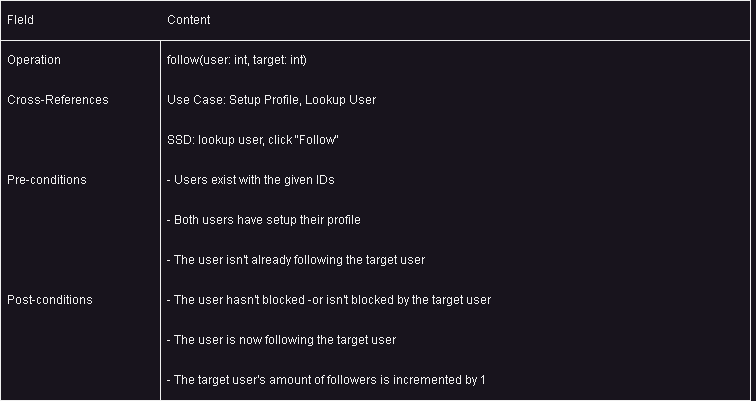

The diagram above was exported from draw.io. Its source (the exported page's mxGraphModel, read from the mxfile embedded in the PNG):
<mxGraphModel dx="1103" dy="643" grid="1" gridSize="10" guides="1" tooltips="1" connect="1" arrows="1" fold="1" page="1" pageScale="1" pageWidth="850" pageHeight="1100" math="0" shadow="0">
  <root>
    <mxCell id="0" />
    <mxCell id="1" parent="0" />
    <mxCell id="F9K8GuY1aQhCdSuFWveW-1" value="" style="rounded=0;whiteSpace=wrap;html=1;" vertex="1" parent="1">
      <mxGeometry x="200" y="120" width="590" height="400" as="geometry" />
    </mxCell>
    <mxCell id="F9K8GuY1aQhCdSuFWveW-2" value="" style="rounded=0;whiteSpace=wrap;html=1;" vertex="1" parent="1">
      <mxGeometry x="40" y="120" width="160" height="400" as="geometry" />
    </mxCell>
    <mxCell id="F9K8GuY1aQhCdSuFWveW-3" value="" style="rounded=0;whiteSpace=wrap;html=1;" vertex="1" parent="1">
      <mxGeometry x="40" y="120" width="750" height="40" as="geometry" />
    </mxCell>
    <mxCell id="F9K8GuY1aQhCdSuFWveW-4" value="FIeld" style="text;html=1;align=left;verticalAlign=middle;whiteSpace=wrap;rounded=0;spacingLeft=5;" vertex="1" parent="1">
      <mxGeometry x="40" y="120" width="160" height="40" as="geometry" />
    </mxCell>
    <mxCell id="F9K8GuY1aQhCdSuFWveW-5" value="Content" style="text;html=1;align=left;verticalAlign=middle;whiteSpace=wrap;rounded=0;spacingLeft=5;" vertex="1" parent="1">
      <mxGeometry x="200" y="120" width="590" height="40" as="geometry" />
    </mxCell>
    <mxCell id="F9K8GuY1aQhCdSuFWveW-6" value="Operation" style="text;html=1;align=left;verticalAlign=middle;whiteSpace=wrap;rounded=0;spacingLeft=5;" vertex="1" parent="1">
      <mxGeometry x="40" y="160" width="160" height="40" as="geometry" />
    </mxCell>
    <mxCell id="F9K8GuY1aQhCdSuFWveW-7" value="Cross-References" style="text;html=1;align=left;verticalAlign=middle;whiteSpace=wrap;rounded=0;spacingLeft=5;" vertex="1" parent="1">
      <mxGeometry x="40" y="200" width="160" height="40" as="geometry" />
    </mxCell>
    <mxCell id="F9K8GuY1aQhCdSuFWveW-8" value="Pre-conditions" style="text;html=1;align=left;verticalAlign=middle;whiteSpace=wrap;rounded=0;spacingLeft=5;" vertex="1" parent="1">
      <mxGeometry x="40" y="280" width="160" height="40" as="geometry" />
    </mxCell>
    <mxCell id="F9K8GuY1aQhCdSuFWveW-9" value="Post-conditions" style="text;html=1;align=left;verticalAlign=middle;whiteSpace=wrap;rounded=0;spacingLeft=5;" vertex="1" parent="1">
      <mxGeometry x="40" y="400" width="160" height="40" as="geometry" />
    </mxCell>
    <mxCell id="F9K8GuY1aQhCdSuFWveW-10" value="follow(user: int, target: int)" style="text;html=1;align=left;verticalAlign=middle;whiteSpace=wrap;rounded=0;spacingLeft=5;" vertex="1" parent="1">
      <mxGeometry x="200" y="160" width="590" height="40" as="geometry" />
    </mxCell>
    <mxCell id="F9K8GuY1aQhCdSuFWveW-11" value="Use Case: Setup Profile, Lookup User" style="text;html=1;align=left;verticalAlign=middle;whiteSpace=wrap;rounded=0;spacingLeft=5;" vertex="1" parent="1">
      <mxGeometry x="200" y="200" width="590" height="40" as="geometry" />
    </mxCell>
    <mxCell id="F9K8GuY1aQhCdSuFWveW-12" value="SSD: lookup user, click &quot;Follow&quot;" style="text;html=1;align=left;verticalAlign=middle;whiteSpace=wrap;rounded=0;spacingLeft=5;" vertex="1" parent="1">
      <mxGeometry x="200" y="240" width="590" height="40" as="geometry" />
    </mxCell>
    <mxCell id="F9K8GuY1aQhCdSuFWveW-13" value="- Users exist with the given IDs" style="text;html=1;align=left;verticalAlign=middle;whiteSpace=wrap;rounded=0;spacingLeft=5;" vertex="1" parent="1">
      <mxGeometry x="200" y="280" width="590" height="40" as="geometry" />
    </mxCell>
    <mxCell id="F9K8GuY1aQhCdSuFWveW-14" value="- Both users have setup their profile" style="text;html=1;align=left;verticalAlign=middle;whiteSpace=wrap;rounded=0;spacingLeft=5;" vertex="1" parent="1">
      <mxGeometry x="200" y="320" width="590" height="40" as="geometry" />
    </mxCell>
    <mxCell id="F9K8GuY1aQhCdSuFWveW-15" value="- The user isn't already following the target user" style="text;html=1;align=left;verticalAlign=middle;whiteSpace=wrap;rounded=0;spacingLeft=5;" vertex="1" parent="1">
      <mxGeometry x="200" y="360" width="590" height="40" as="geometry" />
    </mxCell>
    <mxCell id="F9K8GuY1aQhCdSuFWveW-16" value="- The user hasn't blocked -or isn't blocked by the target user" style="text;html=1;align=left;verticalAlign=middle;whiteSpace=wrap;rounded=0;spacingLeft=5;" vertex="1" parent="1">
      <mxGeometry x="200" y="400" width="590" height="40" as="geometry" />
    </mxCell>
    <mxCell id="F9K8GuY1aQhCdSuFWveW-17" value="- The user is now following the target user" style="text;html=1;align=left;verticalAlign=middle;whiteSpace=wrap;rounded=0;spacingLeft=5;" vertex="1" parent="1">
      <mxGeometry x="200" y="440" width="590" height="40" as="geometry" />
    </mxCell>
    <mxCell id="F9K8GuY1aQhCdSuFWveW-18" value="- The target user's amount of followers is incremented by 1" style="text;html=1;align=left;verticalAlign=middle;whiteSpace=wrap;rounded=0;spacingLeft=5;" vertex="1" parent="1">
      <mxGeometry x="200" y="480" width="595" height="40" as="geometry" />
    </mxCell>
  </root>
</mxGraphModel>